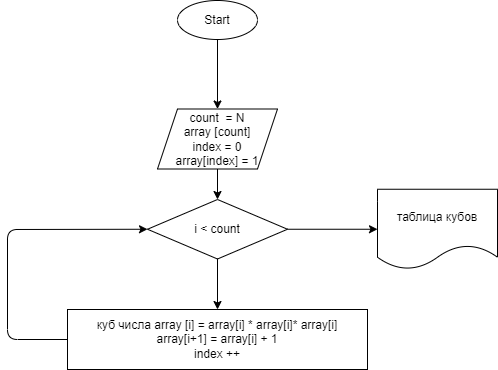

The diagram above was exported from draw.io. Its source (the exported page's mxGraphModel, read from the mxfile embedded in the PNG):
<mxGraphModel dx="734" dy="186" grid="1" gridSize="10" guides="1" tooltips="1" connect="1" arrows="1" fold="1" page="1" pageScale="1" pageWidth="827" pageHeight="1169" math="0" shadow="0">
  <root>
    <mxCell id="0" />
    <mxCell id="1" parent="0" />
    <mxCell id="4" value="" style="edgeStyle=none;html=1;" edge="1" parent="1" source="2" target="3">
      <mxGeometry relative="1" as="geometry" />
    </mxCell>
    <mxCell id="2" value="Start" style="ellipse;whiteSpace=wrap;html=1;" vertex="1" parent="1">
      <mxGeometry x="280" y="41" width="80" height="39" as="geometry" />
    </mxCell>
    <mxCell id="6" value="" style="edgeStyle=none;html=1;" edge="1" parent="1" source="3" target="5">
      <mxGeometry relative="1" as="geometry" />
    </mxCell>
    <mxCell id="3" value="count&amp;nbsp; = N&lt;br&gt;array [count]&lt;br&gt;index = 0&lt;br&gt;array[index] = 1" style="shape=parallelogram;perimeter=parallelogramPerimeter;whiteSpace=wrap;html=1;fixedSize=1;" vertex="1" parent="1">
      <mxGeometry x="260" y="149.5" width="120" height="60" as="geometry" />
    </mxCell>
    <mxCell id="10" value="" style="edgeStyle=none;html=1;" edge="1" parent="1" source="5" target="9">
      <mxGeometry relative="1" as="geometry" />
    </mxCell>
    <mxCell id="13" value="" style="edgeStyle=none;html=1;" edge="1" parent="1" source="5" target="12">
      <mxGeometry relative="1" as="geometry" />
    </mxCell>
    <mxCell id="5" value="i &amp;lt; count" style="rhombus;whiteSpace=wrap;html=1;" vertex="1" parent="1">
      <mxGeometry x="250" y="240" width="140" height="59.5" as="geometry" />
    </mxCell>
    <mxCell id="9" value="куб числа array [i] = array[i] * array[i]* array[i]&lt;br&gt;array[i+1] = array[i] + 1&lt;br&gt;index ++" style="whiteSpace=wrap;html=1;" vertex="1" parent="1">
      <mxGeometry x="170" y="350" width="300" height="60" as="geometry" />
    </mxCell>
    <mxCell id="11" value="" style="endArrow=classic;html=1;exitX=0;exitY=0.5;exitDx=0;exitDy=0;entryX=0;entryY=0.5;entryDx=0;entryDy=0;" edge="1" parent="1" source="9" target="5">
      <mxGeometry width="50" height="50" relative="1" as="geometry">
        <mxPoint x="350" y="280" as="sourcePoint" />
        <mxPoint x="400" y="230" as="targetPoint" />
        <Array as="points">
          <mxPoint x="110" y="380" />
          <mxPoint x="110" y="270" />
        </Array>
      </mxGeometry>
    </mxCell>
    <mxCell id="12" value="таблица кубов" style="shape=document;whiteSpace=wrap;html=1;boundedLbl=1;" vertex="1" parent="1">
      <mxGeometry x="480" y="229.75" width="120" height="80" as="geometry" />
    </mxCell>
  </root>
</mxGraphModel>